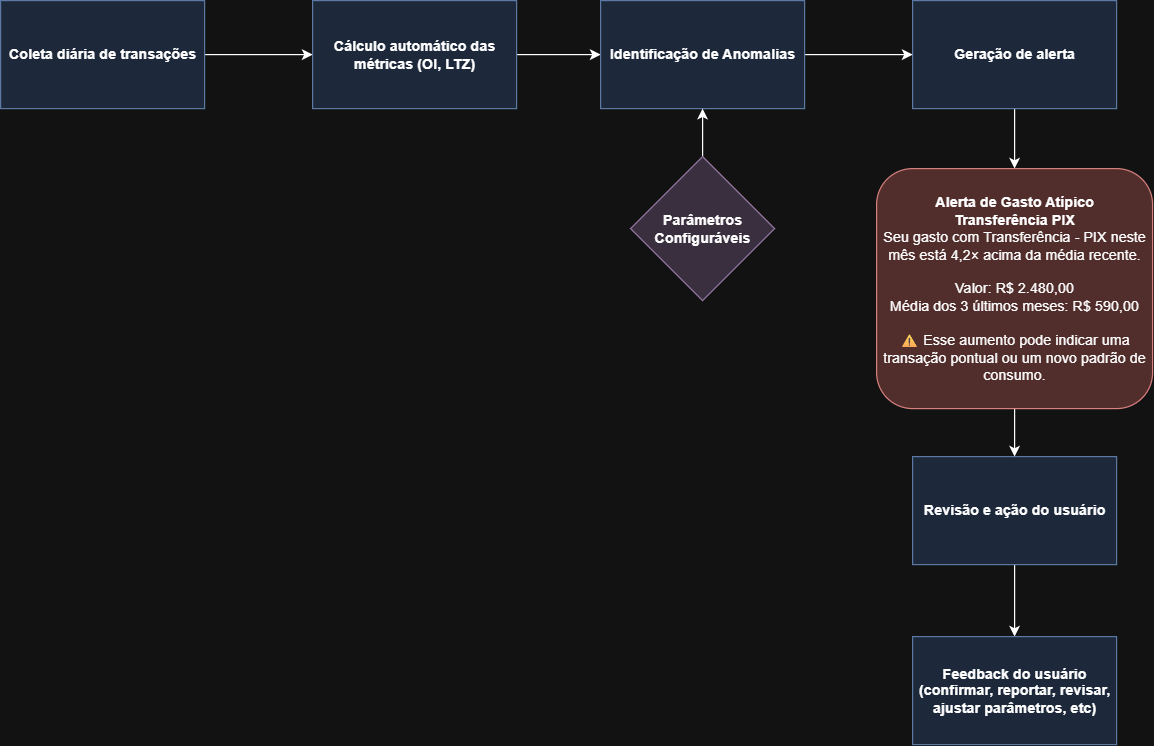

The diagram above was exported from draw.io. Its source (the exported page's mxGraphModel, read from the mxfile embedded in the PNG):
<mxGraphModel dx="1426" dy="743" grid="1" gridSize="10" guides="1" tooltips="1" connect="1" arrows="1" fold="1" page="1" pageScale="1" pageWidth="827" pageHeight="1169" math="0" shadow="0">
  <root>
    <mxCell id="0" />
    <mxCell id="1" parent="0" />
    <mxCell id="uP0bbJ-KCT9ehz0NKb9t-11" style="edgeStyle=orthogonalEdgeStyle;rounded=0;orthogonalLoop=1;jettySize=auto;html=1;exitX=1;exitY=0.5;exitDx=0;exitDy=0;entryX=0;entryY=0.5;entryDx=0;entryDy=0;" edge="1" parent="1" source="uP0bbJ-KCT9ehz0NKb9t-1" target="uP0bbJ-KCT9ehz0NKb9t-8">
      <mxGeometry relative="1" as="geometry" />
    </mxCell>
    <mxCell id="uP0bbJ-KCT9ehz0NKb9t-1" value="&lt;b&gt;Coleta diária de transações&lt;/b&gt;" style="rounded=0;whiteSpace=wrap;html=1;fillColor=#dae8fc;strokeColor=#6c8ebf;" vertex="1" parent="1">
      <mxGeometry x="210" y="50" width="170" height="90" as="geometry" />
    </mxCell>
    <mxCell id="uP0bbJ-KCT9ehz0NKb9t-35" style="edgeStyle=orthogonalEdgeStyle;rounded=0;orthogonalLoop=1;jettySize=auto;html=1;exitX=0.5;exitY=1;exitDx=0;exitDy=0;entryX=0.5;entryY=0;entryDx=0;entryDy=0;" edge="1" parent="1" source="uP0bbJ-KCT9ehz0NKb9t-7" target="uP0bbJ-KCT9ehz0NKb9t-10">
      <mxGeometry relative="1" as="geometry" />
    </mxCell>
    <mxCell id="uP0bbJ-KCT9ehz0NKb9t-7" value="&lt;b&gt;Geração de alerta&lt;/b&gt;" style="rounded=0;whiteSpace=wrap;html=1;fillColor=#dae8fc;strokeColor=#6c8ebf;" vertex="1" parent="1">
      <mxGeometry x="970" y="50" width="170" height="90" as="geometry" />
    </mxCell>
    <mxCell id="uP0bbJ-KCT9ehz0NKb9t-32" style="edgeStyle=orthogonalEdgeStyle;rounded=0;orthogonalLoop=1;jettySize=auto;html=1;exitX=1;exitY=0.5;exitDx=0;exitDy=0;entryX=0;entryY=0.5;entryDx=0;entryDy=0;" edge="1" parent="1" source="uP0bbJ-KCT9ehz0NKb9t-8" target="uP0bbJ-KCT9ehz0NKb9t-24">
      <mxGeometry relative="1" as="geometry" />
    </mxCell>
    <mxCell id="uP0bbJ-KCT9ehz0NKb9t-8" value="&lt;b&gt;Cálculo automático das métricas (OI,&amp;nbsp;LTZ)&lt;/b&gt;" style="rounded=0;whiteSpace=wrap;html=1;fillColor=#dae8fc;strokeColor=#6c8ebf;" vertex="1" parent="1">
      <mxGeometry x="470" y="50" width="170" height="90" as="geometry" />
    </mxCell>
    <mxCell id="uP0bbJ-KCT9ehz0NKb9t-29" style="edgeStyle=orthogonalEdgeStyle;rounded=0;orthogonalLoop=1;jettySize=auto;html=1;exitX=0.5;exitY=1;exitDx=0;exitDy=0;entryX=0.5;entryY=0;entryDx=0;entryDy=0;" edge="1" parent="1" source="uP0bbJ-KCT9ehz0NKb9t-9" target="uP0bbJ-KCT9ehz0NKb9t-28">
      <mxGeometry relative="1" as="geometry" />
    </mxCell>
    <mxCell id="uP0bbJ-KCT9ehz0NKb9t-9" value="&lt;b&gt;Revisão e ação do usuário&lt;/b&gt;" style="rounded=0;whiteSpace=wrap;html=1;fillColor=#dae8fc;strokeColor=#6c8ebf;" vertex="1" parent="1">
      <mxGeometry x="970" y="430" width="170" height="90" as="geometry" />
    </mxCell>
    <mxCell id="uP0bbJ-KCT9ehz0NKb9t-19" style="edgeStyle=orthogonalEdgeStyle;rounded=0;orthogonalLoop=1;jettySize=auto;html=1;exitX=0.5;exitY=1;exitDx=0;exitDy=0;entryX=0.5;entryY=0;entryDx=0;entryDy=0;" edge="1" parent="1" source="uP0bbJ-KCT9ehz0NKb9t-10" target="uP0bbJ-KCT9ehz0NKb9t-9">
      <mxGeometry relative="1" as="geometry" />
    </mxCell>
    <mxCell id="uP0bbJ-KCT9ehz0NKb9t-10" value="&lt;div&gt;&lt;font&gt;&lt;b&gt;Alerta de Gasto Atípico&lt;/b&gt;&lt;/font&gt;&lt;/div&gt;&lt;div&gt;&lt;b&gt;&lt;font&gt;Transferência PIX&lt;/font&gt;&lt;/b&gt;&lt;/div&gt;&lt;div&gt;&lt;font&gt;Seu gasto com Transferência - PIX neste mês está 4,2× acima da média recente.&lt;/font&gt;&lt;/div&gt;&lt;div&gt;&lt;span style=&quot;background-color: transparent; color: light-dark(rgb(0, 0, 0), rgb(255, 255, 255));&quot;&gt;&lt;br&gt;&lt;/span&gt;&lt;/div&gt;&lt;div&gt;&lt;span style=&quot;background-color: transparent; color: light-dark(rgb(0, 0, 0), rgb(255, 255, 255));&quot;&gt;Valor: R$ 2.480,00&lt;/span&gt;&lt;/div&gt;&lt;div&gt;&lt;font&gt;Média dos 3 últimos meses: R$ 590,00&lt;/font&gt;&lt;/div&gt;&lt;div&gt;&lt;font&gt;&lt;br&gt;&lt;/font&gt;&lt;/div&gt;&lt;div&gt;&lt;font&gt;⚠ Esse aumento pode indicar uma transação pontual ou um novo padrão de consumo.&lt;/font&gt;&lt;/div&gt;" style="rounded=1;whiteSpace=wrap;html=1;fillColor=#f8cecc;strokeColor=#b85450;" vertex="1" parent="1">
      <mxGeometry x="940" y="190" width="230" height="200" as="geometry" />
    </mxCell>
    <mxCell id="uP0bbJ-KCT9ehz0NKb9t-31" style="edgeStyle=orthogonalEdgeStyle;rounded=0;orthogonalLoop=1;jettySize=auto;html=1;exitX=1;exitY=0.5;exitDx=0;exitDy=0;entryX=0;entryY=0.5;entryDx=0;entryDy=0;" edge="1" parent="1" source="uP0bbJ-KCT9ehz0NKb9t-24" target="uP0bbJ-KCT9ehz0NKb9t-7">
      <mxGeometry relative="1" as="geometry" />
    </mxCell>
    <mxCell id="uP0bbJ-KCT9ehz0NKb9t-24" value="&lt;b&gt;&lt;font&gt;Identificação de Anomalias&lt;/font&gt;&lt;/b&gt;" style="rounded=0;whiteSpace=wrap;html=1;fillColor=#dae8fc;strokeColor=#6c8ebf;" vertex="1" parent="1">
      <mxGeometry x="710" y="50" width="170" height="90" as="geometry" />
    </mxCell>
    <mxCell id="uP0bbJ-KCT9ehz0NKb9t-33" style="edgeStyle=orthogonalEdgeStyle;rounded=0;orthogonalLoop=1;jettySize=auto;html=1;exitX=0.5;exitY=0;exitDx=0;exitDy=0;entryX=0.5;entryY=1;entryDx=0;entryDy=0;" edge="1" parent="1" source="uP0bbJ-KCT9ehz0NKb9t-26" target="uP0bbJ-KCT9ehz0NKb9t-24">
      <mxGeometry relative="1" as="geometry" />
    </mxCell>
    <mxCell id="uP0bbJ-KCT9ehz0NKb9t-26" value="&lt;b&gt;Parâmetros Configuráveis&lt;/b&gt;" style="rhombus;whiteSpace=wrap;html=1;fillColor=#e1d5e7;strokeColor=#9673a6;" vertex="1" parent="1">
      <mxGeometry x="735" y="180" width="120" height="120" as="geometry" />
    </mxCell>
    <mxCell id="uP0bbJ-KCT9ehz0NKb9t-28" value="&lt;b&gt;Feedback do usuário (confirmar, reportar, revisar, ajustar parâmetros, etc)&lt;/b&gt;" style="rounded=0;whiteSpace=wrap;html=1;fillColor=#dae8fc;strokeColor=#6c8ebf;" vertex="1" parent="1">
      <mxGeometry x="970" y="580" width="170" height="90" as="geometry" />
    </mxCell>
  </root>
</mxGraphModel>